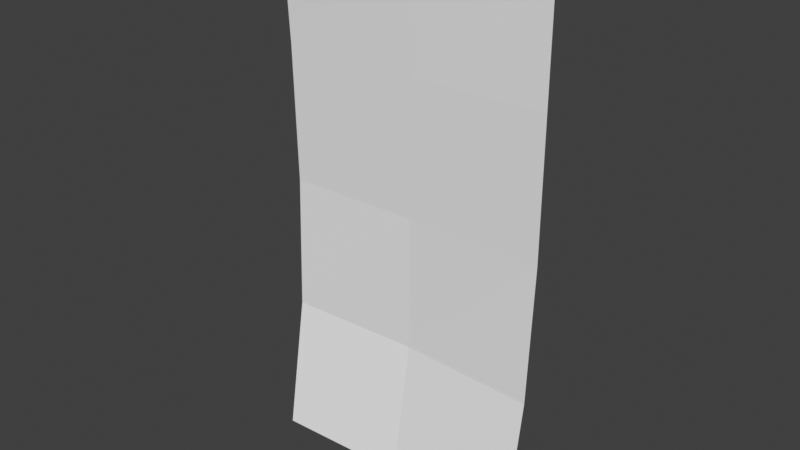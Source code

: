 # Source: text_poster.blend  (saved by Blender 4.5.91; exported with 4.5.12 LTS)
import bpy
from mathutils import Matrix  # noqa: F401  (used for matrix-valued properties, if any)

bpy.ops.wm.read_factory_settings(use_empty=True)
scene = bpy.context.scene
scene.name = 'Scene'

# ---- collections
col_collection = bpy.data.collections.new('Collection'); scene.collection.children.link(col_collection)

# ---- materials (node trees are filled in below, after node groups)
mat_text_poster = bpy.data.materials.new('text_poster')

# ---- material node trees

# ---- world
world_world = bpy.data.worlds.new('World'); scene.world = world_world
world_world.use_nodes = True; world_world.node_tree.nodes.clear()
_N = world_world.node_tree.nodes; _L = world_world.node_tree.links
n0 = _N.new('ShaderNodeOutputWorld'); n0.name = 'World Output'; n0.location = (200, 100)
n1 = _N.new('ShaderNodeBackground'); n1.name = 'Background'; n1.location = (-200, 100)
n1.inputs[0].default_value = (0.05088, 0.05088, 0.05088, 1.0)
_L.new(n1.outputs[0], n0.inputs[0])
n0.is_active_output = True
world_world.color = (0.05088, 0.05088, 0.05088)
world_world.sun_shadow_jitter_overblur = 0.0

# ---- meshes
me_text_poster = bpy.data.meshes.new('text_poster')
me_text_poster.from_pydata([(-0.2436, -0.05293, -0.4872), (0.2436, -0.05293, -0.4872), (-0.2436, -0.0234, 0.4872), (0.2436, -2.129e-08, 0.4872), (-0.2436, -0.01051, 0.2436), (-0.2436, -0.004875, -2.131e-10), (-0.2436, -0.01288, -0.2436), (0.2436, -0.01288, -0.2436), (0.2436, 0.0, 0.0), (0.2436, -1.065e-08, 0.2436), (0.0, -0.04289, -0.4872), (0.0, -0.01051, 0.4872), (0.0, -0.002686, -0.2436), (0.0, 0.0, 0.0), (0.0, -0.004269, 0.2436)], [], [(14, 9, 3, 11), (10, 1, 7, 12), (12, 7, 8, 13), (13, 8, 9, 14), (5, 13, 14, 4), (6, 12, 13, 5), (0, 10, 12, 6), (4, 14, 11, 2)])
_uv = me_text_poster.uv_layers.new(name='UVMap')
_uv.uv.foreach_set('vector', [0.5, 0.5, 1.0, 0.5, 1.0, 1.0, 0.5, 1.0, 0.5, -1.0, 1.0, -1.0, 1.0, -0.5, 0.5, -0.5, 0.5, -0.5, 1.0, -0.5, 1.0, 2.98e-08, 0.5, 0.0, 0.5, 0.0, 1.0, 2.98e-08, 1.0, 0.5, 0.5, 0.5, 0.0, -2.98e-08, 0.5, 0.0, 0.5, 0.5, 0.0, 0.5, 0.0, -0.5, 0.5, -0.5, 0.5, 0.0, 0.0, -2.98e-08, 0.0, -1.0, 0.5, -1.0, 0.5, -0.5, 0.0, -0.5, 0.0, 0.5, 0.5, 0.5, 0.5, 1.0, 0.0, 1.0])
_ca = me_text_poster.color_attributes.new('Col', 'FLOAT_COLOR', 'CORNER')
_ca.data.foreach_set('color', [1.0, 1.0, 1.0, 1.0, 1.0, 1.0, 1.0, 1.0, 1.0, 1.0, 1.0, 1.0, 1.0, 1.0, 1.0, 1.0, 1.0, 1.0, 1.0, 1.0, 1.0, 1.0, 1.0, 1.0, 1.0, 1.0, 1.0, 1.0, 1.0, 1.0, 1.0, 1.0, 1.0, 1.0, 1.0, 1.0, 1.0, 1.0, 1.0, 1.0, 1.0, 1.0, 1.0, 1.0, 1.0, 1.0, 1.0, 1.0, 1.0, 1.0, 1.0, 1.0, 1.0, 1.0, 1.0, 1.0, 1.0, 1.0, 1.0, 1.0, 1.0, 1.0, 1.0, 1.0, 1.0, 1.0, 1.0, 1.0, 1.0, 1.0, 1.0, 1.0, 1.0, 1.0, 1.0, 1.0, 1.0, 1.0, 1.0, 1.0, 1.0, 1.0, 1.0, 1.0, 1.0, 1.0, 1.0, 1.0, 1.0, 1.0, 1.0, 1.0, 1.0, 1.0, 1.0, 1.0, 1.0, 1.0, 1.0, 1.0, 1.0, 1.0, 1.0, 1.0, 1.0, 1.0, 1.0, 1.0, 1.0, 1.0, 1.0, 1.0, 1.0, 1.0, 1.0, 1.0, 1.0, 1.0, 1.0, 1.0, 1.0, 1.0, 1.0, 1.0, 1.0, 1.0, 1.0, 1.0])
_ca = me_text_poster.color_attributes.new('Alpha', 'FLOAT_COLOR', 'CORNER')
_ca.data.foreach_set('color', [1.0, 1.0, 1.0, 1.0, 1.0, 1.0, 1.0, 1.0, 1.0, 1.0, 1.0, 1.0, 1.0, 1.0, 1.0, 1.0, 1.0, 1.0, 1.0, 1.0, 1.0, 1.0, 1.0, 1.0, 1.0, 1.0, 1.0, 1.0, 1.0, 1.0, 1.0, 1.0, 1.0, 1.0, 1.0, 1.0, 1.0, 1.0, 1.0, 1.0, 1.0, 1.0, 1.0, 1.0, 1.0, 1.0, 1.0, 1.0, 1.0, 1.0, 1.0, 1.0, 1.0, 1.0, 1.0, 1.0, 1.0, 1.0, 1.0, 1.0, 1.0, 1.0, 1.0, 1.0, 1.0, 1.0, 1.0, 1.0, 1.0, 1.0, 1.0, 1.0, 1.0, 1.0, 1.0, 1.0, 1.0, 1.0, 1.0, 1.0, 1.0, 1.0, 1.0, 1.0, 1.0, 1.0, 1.0, 1.0, 1.0, 1.0, 1.0, 1.0, 1.0, 1.0, 1.0, 1.0, 1.0, 1.0, 1.0, 1.0, 1.0, 1.0, 1.0, 1.0, 1.0, 1.0, 1.0, 1.0, 1.0, 1.0, 1.0, 1.0, 1.0, 1.0, 1.0, 1.0, 1.0, 1.0, 1.0, 1.0, 1.0, 1.0, 1.0, 1.0, 1.0, 1.0, 1.0, 1.0])
me_text_poster.materials.append(mat_text_poster)
me_text_poster.update()

# ---- objects
ob_plane = bpy.data.objects.new('Plane', me_text_poster)

# ---- transforms, parenting, visibility, modifiers, constraints
ob_plane.location = (0.0, 0.0, 0.0)

# ---- collection membership
col_collection.objects.link(ob_plane)

# ---- scene / render settings (as saved in the file)
scene.frame_start = 1; scene.frame_end = 250; scene.frame_set(1)
scene.render.engine = 'BLENDER_EEVEE_NEXT'
scene.view_settings.view_transform = 'Standard'
bpy.context.view_layer.update()

# ---- added for rendering (the .blend has no active camera and no usable light): camera, sun
cam_auto = bpy.data.cameras.new('AutoCamera')
cam_auto.lens = 50.0
cam_auto.sensor_width = 36.0
cam_auto.clip_end = 1000.0
ob_auto_camera = bpy.data.objects.new('AutoCamera', cam_auto)
scene.collection.objects.link(ob_auto_camera)
ob_auto_camera.location = (1.00905, -1.23733, 0.80724)
ob_auto_camera.rotation_euler = (1.09748, -7.21219e-08, 0.694738)
scene.camera = ob_auto_camera
light_auto_sun = bpy.data.lights.new('AutoSun', 'SUN')
light_auto_sun.energy = 3.0
light_auto_sun.angle = 0.0523599
ob_auto_sun = bpy.data.objects.new('AutoSun', light_auto_sun)
scene.collection.objects.link(ob_auto_sun)
ob_auto_sun.rotation_euler = (0.872665, 0.174533, 0.523599)
bpy.context.view_layer.update()
